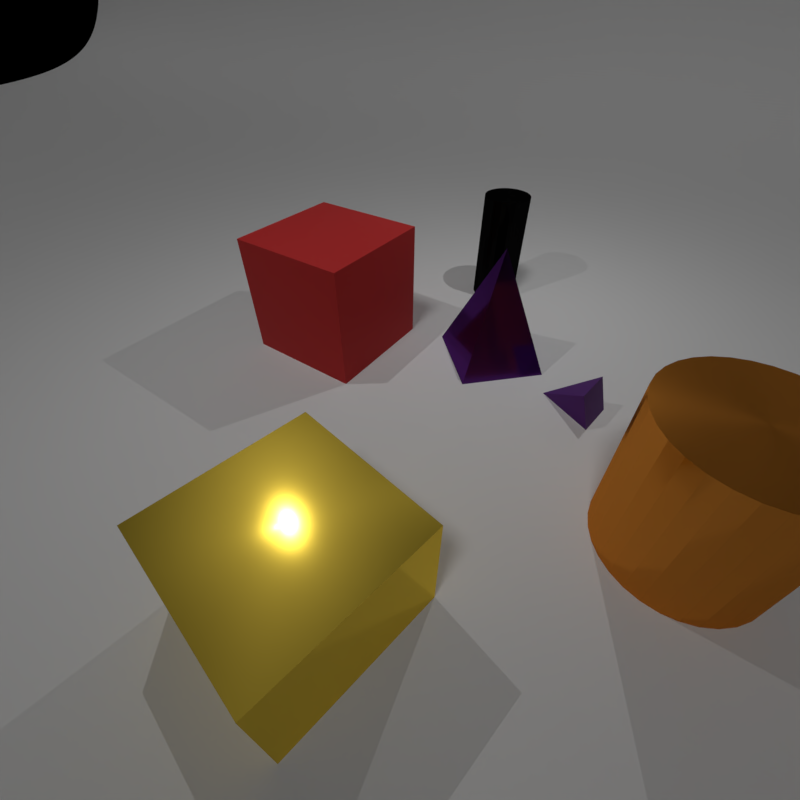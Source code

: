 # Source: benchmark_7.blend  (saved by Blender 3.6.13; exported with 4.5.12 LTS)
import bpy
from mathutils import Matrix  # noqa: F401  (used for matrix-valued properties, if any)

bpy.ops.wm.read_factory_settings(use_empty=True)
scene = bpy.context.scene
scene.name = 'Scene'

# ---- collections
col_collection_1 = bpy.data.collections.new('Collection 1'); scene.collection.children.link(col_collection_1)

# ---- materials (node trees are filled in below, after node groups)
mat_rubber_red = bpy.data.materials.new('rubber_red')
mat_rubber_purple = bpy.data.materials.new('rubber_purple')
mat_metal_purple = bpy.data.materials.new('metal_purple')
mat_metal_yellow = bpy.data.materials.new('metal_yellow')
mat_metal_black = bpy.data.materials.new('metal_black')
mat_metal_orange = bpy.data.materials.new('metal_orange')

# ---- node groups
ng_rubber = bpy.data.node_groups.new('rubber', 'ShaderNodeTree')
_s = ng_rubber.interface.new_socket(name='Shader', in_out='OUTPUT', socket_type='NodeSocketShader')
_s = ng_rubber.interface.new_socket(name='Color', in_out='INPUT', socket_type='NodeSocketColor')
_s.default_value = (0.8, 0.8, 0.8, 1.0)
_s = ng_rubber.interface.new_socket(name='IOR', in_out='INPUT', socket_type='NodeSocketFloat')
_s.default_value = 1.2
_s.min_value = 0.0
_s.max_value = 1000.0
_s = ng_rubber.interface.new_socket(name='Roughness', in_out='INPUT', socket_type='NodeSocketFloat')
_s.subtype = 'FACTOR'
_s.default_value = 0.35
_s.min_value = 0.0
_s.max_value = 1.0
_s = ng_rubber.interface.new_socket(name='Normal', in_out='INPUT', socket_type='NodeSocketVector')
_s.min_value = -1.0
_s.max_value = 1.0
_s.hide_value = True
_N = ng_rubber.nodes; _L = ng_rubber.links
n0 = _N.new('ShaderNodeBsdfSheen'); n0.name = 'Velvet BSDF'; n0.location = (-126, -136)
n0.distribution = 'ASHIKHMIN'
n0.inputs[1].default_value = 0.6
n1 = _N.new('ShaderNodeBsdfAnisotropic'); n1.name = 'Glossy BSDF'; n1.location = (69, -130)
n1.distribution = 'BECKMANN'
n2 = _N.new('ShaderNodeMixShader'); n2.name = 'Mix Shader'; n2.location = (72, -7)
n3 = _N.new('ShaderNodeMixShader'); n3.name = 'Mix Shader.001'; n3.location = (273, -16)
n4 = _N.new('NodeGroupOutput'); n4.name = 'Group Output'; n4.location = (473, -16)
n5 = _N.new('NodeGroupInput'); n5.name = 'Group Input'; n5.location = (-473, -32)
n6 = _N.new('ShaderNodeMath'); n6.name = 'Math'; n6.location = (-289, 136)
n6.inputs[1].default_value = 0.2
n6.inputs[2].default_value = 0.0
n7 = _N.new('ShaderNodeBsdfDiffuse'); n7.name = 'Diffuse BSDF'; n7.location = (-127, -10)
n8 = _N.new('ShaderNodeFresnel'); n8.name = 'Fresnel'; n8.location = (-107, 135)
n9 = _N.new('ShaderNodeFresnel'); n9.name = 'Fresnel.001'; n9.location = (84, 112)
n10 = _N.new('ShaderNodeMath'); n10.name = 'Math.001'; n10.location = (-202, -81)
n10.operation = 'POWER'
_L.new(n7.outputs[0], n2.inputs[1])
_L.new(n0.outputs[0], n2.inputs[2])
_L.new(n8.outputs[0], n2.inputs[0])
_L.new(n2.outputs[0], n3.inputs[1])
_L.new(n3.outputs[0], n4.inputs[0])
_L.new(n9.outputs[0], n3.inputs[0])
_L.new(n1.outputs[0], n3.inputs[2])
_L.new(n5.outputs[1], n9.inputs[0])
_L.new(n5.outputs[1], n6.inputs[0])
_L.new(n6.outputs[0], n8.inputs[0])
_L.new(n5.outputs[0], n7.inputs[0])
_L.new(n5.outputs[0], n0.inputs[0])
_L.new(n5.outputs[3], n7.inputs[2])
_L.new(n5.outputs[3], n0.inputs[2])
_L.new(n5.outputs[3], n1.inputs[4])
_L.new(n5.outputs[3], n8.inputs[1])
_L.new(n5.outputs[3], n9.inputs[1])
_L.new(n5.outputs[2], n10.inputs[0])
_L.new(n10.outputs[0], n1.inputs[1])
n4.is_active_output = True
ng_metal = bpy.data.node_groups.new('metal', 'ShaderNodeTree')
_s = ng_metal.interface.new_socket(name='Shader', in_out='OUTPUT', socket_type='NodeSocketShader')
_s = ng_metal.interface.new_socket(name='Color', in_out='INPUT', socket_type='NodeSocketColor')
_s.default_value = (1.0, 0.1334, 0.3292, 1.0)
_N = ng_metal.nodes; _L = ng_metal.links
n0 = _N.new('NodeGroupInput'); n0.name = 'Group Input'; n0.location = (-690, 25)
n1 = _N.new('NodeGroupOutput'); n1.name = 'Group Output'; n1.location = (859, 0)
n2 = _N.new('NodeReroute'); n2.name = 'Reroute'; n2.location = (-523, -292)
n2.width = 16
n3 = _N.new('ShaderNodeFresnel'); n3.name = 'Fresnel'; n3.location = (117, 500)
n3.inputs[0].default_value = 1.45
n4 = _N.new('ShaderNodeBsdfAnisotropic'); n4.name = 'Anisotropic BSDF'; n4.location = (-132, 431)
n4.distribution = 'GGX'
n4.inputs[1].default_value = 0.4472
n4.inputs[2].default_value = 0.25
n5 = _N.new('ShaderNodeBsdfAnisotropic'); n5.name = 'Anisotropic BSDF.001'; n5.location = (-63, -11)
n5.distribution = 'GGX'
n5.inputs[1].default_value = 0.1
n5.inputs[2].default_value = 0.25
n6 = _N.new('ShaderNodeMixShader'); n6.name = 'Mix Shader'; n6.location = (302, 301)
n6.inputs[0].default_value = 0.6
_L.new(n0.outputs[0], n2.inputs[0])
_L.new(n2.outputs[0], n4.inputs[0])
_L.new(n6.outputs[0], n1.inputs[0])
_L.new(n2.outputs[0], n5.inputs[0])
_L.new(n5.outputs[0], n6.inputs[2])
_L.new(n4.outputs[0], n6.inputs[1])
n1.is_active_output = True
ng_geometry_nodes_001 = bpy.data.node_groups.new('Geometry Nodes.001', 'GeometryNodeTree')
_s = ng_geometry_nodes_001.interface.new_socket(name='Geometry', in_out='OUTPUT', socket_type='NodeSocketGeometry')
_s = ng_geometry_nodes_001.interface.new_socket(name='Geometry', in_out='INPUT', socket_type='NodeSocketGeometry')
ng_geometry_nodes_001.is_modifier = True
_N = ng_geometry_nodes_001.nodes; _L = ng_geometry_nodes_001.links
n0 = _N.new('NodeGroupInput'); n0.name = 'Group Input'; n0.location = (-340, 0)
n1 = _N.new('NodeGroupOutput'); n1.name = 'Group Output'; n1.location = (200, 0)
n2 = _N.new('GeometryNodeBoundBox'); n2.name = 'Bounding Box'; n2.location = (519, 0)
_L.new(n0.outputs[0], n1.inputs[0])
n1.is_active_output = True
ng_geometry_nodes_002 = bpy.data.node_groups.new('Geometry Nodes.002', 'GeometryNodeTree')
_s = ng_geometry_nodes_002.interface.new_socket(name='Geometry', in_out='OUTPUT', socket_type='NodeSocketGeometry')
_s = ng_geometry_nodes_002.interface.new_socket(name='Geometry', in_out='INPUT', socket_type='NodeSocketGeometry')
ng_geometry_nodes_002.is_modifier = True
_N = ng_geometry_nodes_002.nodes; _L = ng_geometry_nodes_002.links
n0 = _N.new('NodeGroupInput'); n0.name = 'Group Input'; n0.location = (-340, 0)
n1 = _N.new('NodeGroupOutput'); n1.name = 'Group Output'; n1.location = (200, 0)
n2 = _N.new('GeometryNodeBoundBox'); n2.name = 'Bounding Box'; n2.location = (519, 0)
_L.new(n0.outputs[0], n1.inputs[0])
n1.is_active_output = True

# ---- material node trees
mat_rubber_red.use_nodes = True; mat_rubber_red.node_tree.nodes.clear()
_N = mat_rubber_red.node_tree.nodes; _L = mat_rubber_red.node_tree.links
n0 = _N.new('ShaderNodeBsdfPrincipled'); n0.name = 'Principled BSDF'; n0.location = (10, 300)
n0.distribution = 'GGX'
n0.subsurface_method = 'RANDOM_WALK_SKIN'
n0.inputs[3].default_value = 1.45
n0.inputs[27].default_value = (0.0, 0.0, 0.0, 1.0)
n0.inputs[28].default_value = 1.0
n1 = _N.new('ShaderNodeOutputMaterial'); n1.name = 'Material Output'; n1.location = (300, 300)
n2 = _N.new('ShaderNodeGroup'); n2.name = 'Group'; n2.location = (0, 0)
n2.node_tree = ng_rubber
n2.inputs[0].default_value = (0.5841, 0.0331, 0.0331, 1.0)
n2.inputs[1].default_value = 1.2
n2.inputs[2].default_value = 0.35
n2.inputs[3].default_value = (0.0, 0.0, 0.0)
_L.new(n2.outputs[0], n1.inputs[0])
n1.is_active_output = True
mat_rubber_purple.use_nodes = True; mat_rubber_purple.node_tree.nodes.clear()
_N = mat_rubber_purple.node_tree.nodes; _L = mat_rubber_purple.node_tree.links
n0 = _N.new('ShaderNodeBsdfPrincipled'); n0.name = 'Principled BSDF'; n0.location = (10, 300)
n0.distribution = 'GGX'
n0.subsurface_method = 'RANDOM_WALK_SKIN'
n0.inputs[3].default_value = 1.45
n0.inputs[27].default_value = (0.0, 0.0, 0.0, 1.0)
n0.inputs[28].default_value = 1.0
n1 = _N.new('ShaderNodeOutputMaterial'); n1.name = 'Material Output'; n1.location = (300, 300)
n2 = _N.new('ShaderNodeGroup'); n2.name = 'Group'; n2.location = (0, 0)
n2.node_tree = ng_rubber
n2.inputs[0].default_value = (0.1119, 0.02416, 0.2159, 1.0)
n2.inputs[1].default_value = 1.2
n2.inputs[2].default_value = 0.35
n2.inputs[3].default_value = (0.0, 0.0, 0.0)
_L.new(n2.outputs[0], n1.inputs[0])
n1.is_active_output = True
mat_metal_purple.use_nodes = True; mat_metal_purple.node_tree.nodes.clear()
_N = mat_metal_purple.node_tree.nodes; _L = mat_metal_purple.node_tree.links
n0 = _N.new('ShaderNodeBsdfPrincipled'); n0.name = 'Principled BSDF'; n0.location = (10, 300)
n0.distribution = 'GGX'
n0.subsurface_method = 'RANDOM_WALK_SKIN'
n0.inputs[3].default_value = 1.45
n0.inputs[27].default_value = (0.0, 0.0, 0.0, 1.0)
n0.inputs[28].default_value = 1.0
n1 = _N.new('ShaderNodeOutputMaterial'); n1.name = 'Material Output'; n1.location = (300, 300)
n2 = _N.new('ShaderNodeGroup'); n2.name = 'Group'; n2.location = (0, 0)
n2.node_tree = ng_metal
n2.inputs[0].default_value = (0.1119, 0.02416, 0.2159, 1.0)
_L.new(n2.outputs[0], n1.inputs[0])
n1.is_active_output = True
mat_metal_yellow.use_nodes = True; mat_metal_yellow.node_tree.nodes.clear()
_N = mat_metal_yellow.node_tree.nodes; _L = mat_metal_yellow.node_tree.links
n0 = _N.new('ShaderNodeBsdfPrincipled'); n0.name = 'Principled BSDF'; n0.location = (10, 300)
n0.distribution = 'GGX'
n0.subsurface_method = 'RANDOM_WALK_SKIN'
n0.inputs[3].default_value = 1.45
n0.inputs[27].default_value = (0.0, 0.0, 0.0, 1.0)
n0.inputs[28].default_value = 1.0
n1 = _N.new('ShaderNodeOutputMaterial'); n1.name = 'Material Output'; n1.location = (300, 300)
n2 = _N.new('ShaderNodeGroup'); n2.name = 'Group'; n2.location = (0, 0)
n2.node_tree = ng_metal
n2.inputs[0].default_value = (1.0, 0.7157, 0.08438, 1.0)
_L.new(n2.outputs[0], n1.inputs[0])
n1.is_active_output = True
mat_metal_black.use_nodes = True; mat_metal_black.node_tree.nodes.clear()
_N = mat_metal_black.node_tree.nodes; _L = mat_metal_black.node_tree.links
n0 = _N.new('ShaderNodeBsdfPrincipled'); n0.name = 'Principled BSDF'; n0.location = (10, 300)
n0.distribution = 'GGX'
n0.subsurface_method = 'RANDOM_WALK_SKIN'
n0.inputs[3].default_value = 1.45
n0.inputs[27].default_value = (0.0, 0.0, 0.0, 1.0)
n0.inputs[28].default_value = 1.0
n1 = _N.new('ShaderNodeOutputMaterial'); n1.name = 'Material Output'; n1.location = (300, 300)
n2 = _N.new('ShaderNodeGroup'); n2.name = 'Group'; n2.location = (0, 0)
n2.node_tree = ng_metal
n2.inputs[0].default_value = (0.005182, 0.005182, 0.005182, 1.0)
_L.new(n2.outputs[0], n1.inputs[0])
n1.is_active_output = True
mat_metal_orange.use_nodes = True; mat_metal_orange.node_tree.nodes.clear()
_N = mat_metal_orange.node_tree.nodes; _L = mat_metal_orange.node_tree.links
n0 = _N.new('ShaderNodeBsdfPrincipled'); n0.name = 'Principled BSDF'; n0.location = (10, 300)
n0.distribution = 'GGX'
n0.subsurface_method = 'RANDOM_WALK_SKIN'
n0.inputs[3].default_value = 1.45
n0.inputs[27].default_value = (0.0, 0.0, 0.0, 1.0)
n0.inputs[28].default_value = 1.0
n1 = _N.new('ShaderNodeOutputMaterial'); n1.name = 'Material Output'; n1.location = (300, 300)
n2 = _N.new('ShaderNodeGroup'); n2.name = 'Group'; n2.location = (0, 0)
n2.node_tree = ng_metal
n2.inputs[0].default_value = (0.7682, 0.2831, 0.04231, 1.0)
_L.new(n2.outputs[0], n1.inputs[0])
n1.is_active_output = True

# ---- world
world_world = bpy.data.worlds.new('World'); scene.world = world_world
world_world.use_nodes = True; world_world.node_tree.nodes.clear()
_N = world_world.node_tree.nodes; _L = world_world.node_tree.links
n0 = _N.new('ShaderNodeOutputWorld'); n0.name = 'World Output'; n0.location = (300, 300)
n1 = _N.new('ShaderNodeBackground'); n1.name = 'Background'; n1.location = (10, 300)
n1.inputs[0].default_value = (0.05088, 0.05088, 0.05088, 1.0)
n1.inputs[1].default_value = 0.0
_L.new(n1.outputs[0], n0.inputs[0])
n0.is_active_output = True
world_world.color = (0.05088, 0.05088, 0.05088)
world_world.use_sun_shadow = False
world_world.sun_shadow_jitter_overblur = 0.0
world_world.cycles.sampling_method = 'MANUAL'

# ---- cameras
cam_camera = bpy.data.cameras.new('Camera')
cam_camera.lens = 20.0

# ---- lights
light_light_0_data = bpy.data.lights.new('Light_0_data', 'POINT')
light_light_0_data.transmission_factor = 0.0
light_light_0_data.energy = 100.0
light_light_0_data.shadow_maximum_resolution = 0.006
light_light_0_data.use_absolute_resolution = True
light_light_1_data = bpy.data.lights.new('Light_1_data', 'POINT')
light_light_1_data.transmission_factor = 0.0
light_light_1_data.energy = 100.0
light_light_1_data.shadow_maximum_resolution = 0.006
light_light_1_data.use_absolute_resolution = True
light_area_002 = bpy.data.lights.new('Area.002', 'SUN')
light_area_002.transmission_factor = 0.0
light_area_002.angle = 0.1993
light_area_002.energy = 0.45
light_area_002.shadow_buffer_clip_start = 0.5
light_area_002.shadow_soft_size = 0.1
light_area_002.shadow_cascade_max_distance = 1000.0

# ---- meshes
me_plane = bpy.data.meshes.new('Plane')
me_plane.from_pydata([(-3.0, -3.0, 0.0), (3.0, -3.0, 0.0), (-3.0, 3.0, 0.0), (3.0, 3.0, 0.0)], [], [(0, 1, 3, 2)])
_uv = me_plane.uv_layers.new(name='UVMap')
_uv.uv.foreach_set('vector', [0.0, 0.0, 1.0, 0.0, 1.0, 1.0, 0.0, 1.0])
me_plane.update()
me_cube = bpy.data.meshes.new('cube')
me_cube.from_pydata([(0.2562, -0.9562, -0.7), (0.2562, -0.9562, 0.7), (-0.9562, -0.2562, -0.7), (-0.9562, -0.2562, 0.7), (0.9562, 0.2562, -0.7), (0.9562, 0.2562, 0.7), (-0.2562, 0.9562, -0.7), (-0.2562, 0.9562, 0.7)], [], [(0, 1, 3, 2), (2, 3, 7, 6), (6, 7, 5, 4), (4, 5, 1, 0), (2, 6, 4, 0), (7, 3, 1, 5)])
_uv = me_cube.uv_layers.new(name='UVMap')
_uv.uv.foreach_set('vector', [0.375, 0.0, 0.625, 0.0, 0.625, 0.25, 0.375, 0.25, 0.375, 0.25, 0.625, 0.25, 0.625, 0.5, 0.375, 0.5, 0.375, 0.5, 0.625, 0.5, 0.625, 0.75, 0.375, 0.75, 0.375, 0.75, 0.625, 0.75, 0.625, 1.0, 0.375, 1.0, 0.125, 0.5, 0.375, 0.5, 0.375, 0.75, 0.125, 0.75, 0.625, 0.5, 0.875, 0.5, 0.875, 0.75, 0.625, 0.75])
me_cube.materials.append(mat_rubber_red)
me_cube.update()
me_pyramid = bpy.data.meshes.new('pyramid')
me_pyramid.from_pydata([(0.298, 0.0343, 0.3), (0.3859, 0.1451, -0.1), (0.05361, 0.4088, -0.1), (-0.0343, 0.298, 0.3), (-0.1758, -0.2216, -0.1)], [], [(0, 4, 1), (1, 4, 2), (0, 1, 2, 3), (2, 4, 3), (3, 4, 0)])
_uv = me_pyramid.uv_layers.new(name='UVMap')
_uv.uv.foreach_set('vector', [0.25, 0.49, 0.25, 0.25, 0.49, 0.25, 0.49, 0.25, 0.25, 0.25, 0.25, 0.01, 0.75, 0.49, 0.99, 0.25, 0.75, 0.01, 0.51, 0.25, 0.25, 0.01, 0.25, 0.25, 0.01, 0.25, 0.01, 0.25, 0.25, 0.25, 0.25, 0.49])
me_pyramid.materials.append(mat_rubber_purple)
me_pyramid.update()
me_pyramid_001 = bpy.data.meshes.new('pyramid.001')
me_pyramid_001.from_pydata([(-0.6062, 0.35, -0.7), (0.35, 0.6062, -0.7), (0.6062, -0.35, -0.7), (-0.35, -0.6062, -0.7), (0.0, 0.0, 0.7)], [], [(0, 4, 1), (1, 4, 2), (0, 1, 2, 3), (2, 4, 3), (3, 4, 0)])
_uv = me_pyramid_001.uv_layers.new(name='UVMap')
_uv.uv.foreach_set('vector', [0.25, 0.49, 0.25, 0.25, 0.49, 0.25, 0.49, 0.25, 0.25, 0.25, 0.25, 0.01, 0.75, 0.49, 0.99, 0.25, 0.75, 0.01, 0.51, 0.25, 0.25, 0.01, 0.25, 0.25, 0.01, 0.25, 0.01, 0.25, 0.25, 0.25, 0.25, 0.49])
me_pyramid_001.materials.append(mat_metal_purple)
me_pyramid_001.update()
me_cube_001 = bpy.data.meshes.new('cube.001')
me_cube_001.from_pydata([(0.9862, 0.08628, -0.5), (0.9862, 0.08628, 0.5), (0.08628, -0.9862, -0.5), (0.08628, -0.9862, 0.5), (-0.08628, 0.9862, -0.5), (-0.08628, 0.9862, 0.5), (-0.9862, -0.08628, -0.5), (-0.9862, -0.08628, 0.5)], [], [(0, 1, 3, 2), (2, 3, 7, 6), (6, 7, 5, 4), (4, 5, 1, 0), (2, 6, 4, 0), (7, 3, 1, 5)])
_uv = me_cube_001.uv_layers.new(name='UVMap')
_uv.uv.foreach_set('vector', [0.375, 0.0, 0.625, 0.0, 0.625, 0.25, 0.375, 0.25, 0.375, 0.25, 0.625, 0.25, 0.625, 0.5, 0.375, 0.5, 0.375, 0.5, 0.625, 0.5, 0.625, 0.75, 0.375, 0.75, 0.375, 0.75, 0.625, 0.75, 0.625, 1.0, 0.375, 1.0, 0.125, 0.5, 0.375, 0.5, 0.375, 0.75, 0.125, 0.75, 0.625, 0.5, 0.875, 0.5, 0.875, 0.75, 0.625, 0.75])
me_cube_001.materials.append(mat_metal_yellow)
me_cube_001.update()
me_cylinder = bpy.data.meshes.new('cylinder')
me_cylinder.from_pydata([(-0.2598, 0.15, -0.7), (-0.2598, 0.15, 0.7), (-0.2256, 0.1978, -0.7), (-0.2256, 0.1978, 0.7), (-0.1826, 0.238, -0.7), (-0.1826, 0.238, 0.7), (-0.1327, 0.2691, -0.7), (-0.1327, 0.2691, 0.7), (-0.07765, 0.2898, -0.7), (-0.07765, 0.2898, 0.7), (-0.01962, 0.2994, -0.7), (-0.01962, 0.2994, 0.7), (0.03916, 0.2974, -0.7), (0.03916, 0.2974, 0.7), (0.09643, 0.2841, -0.7), (0.09643, 0.2841, 0.7), (0.15, 0.2598, -0.7), (0.15, 0.2598, 0.7), (0.1978, 0.2256, -0.7), (0.1978, 0.2256, 0.7), (0.238, 0.1826, -0.7), (0.238, 0.1826, 0.7), (0.2691, 0.1327, -0.7), (0.2691, 0.1327, 0.7), (0.2898, 0.07765, -0.7), (0.2898, 0.07765, 0.7), (0.2994, 0.01962, -0.7), (0.2994, 0.01962, 0.7), (0.2974, -0.03916, -0.7), (0.2974, -0.03916, 0.7), (0.2841, -0.09643, -0.7), (0.2841, -0.09643, 0.7), (0.2598, -0.15, -0.7), (0.2598, -0.15, 0.7), (0.2256, -0.1978, -0.7), (0.2256, -0.1978, 0.7), (0.1826, -0.238, -0.7), (0.1826, -0.238, 0.7), (0.1327, -0.2691, -0.7), (0.1327, -0.2691, 0.7), (0.07765, -0.2898, -0.7), (0.07765, -0.2898, 0.7), (0.01962, -0.2994, -0.7), (0.01962, -0.2994, 0.7), (-0.03916, -0.2974, -0.7), (-0.03916, -0.2974, 0.7), (-0.09643, -0.2841, -0.7), (-0.09643, -0.2841, 0.7), (-0.15, -0.2598, -0.7), (-0.15, -0.2598, 0.7), (-0.1978, -0.2256, -0.7), (-0.1978, -0.2256, 0.7), (-0.238, -0.1826, -0.7), (-0.238, -0.1826, 0.7), (-0.2691, -0.1327, -0.7), (-0.2691, -0.1327, 0.7), (-0.2898, -0.07765, -0.7), (-0.2898, -0.07765, 0.7), (-0.2994, -0.01962, -0.7), (-0.2994, -0.01962, 0.7), (-0.2974, 0.03916, -0.7), (-0.2974, 0.03916, 0.7), (-0.2841, 0.09643, -0.7), (-0.2841, 0.09643, 0.7)], [], [(0, 1, 3, 2), (2, 3, 5, 4), (4, 5, 7, 6), (6, 7, 9, 8), (8, 9, 11, 10), (10, 11, 13, 12), (12, 13, 15, 14), (14, 15, 17, 16), (16, 17, 19, 18), (18, 19, 21, 20), (20, 21, 23, 22), (22, 23, 25, 24), (24, 25, 27, 26), (26, 27, 29, 28), (28, 29, 31, 30), (30, 31, 33, 32), (32, 33, 35, 34), (34, 35, 37, 36), (36, 37, 39, 38), (38, 39, 41, 40), (40, 41, 43, 42), (42, 43, 45, 44), (44, 45, 47, 46), (46, 47, 49, 48), (48, 49, 51, 50), (50, 51, 53, 52), (52, 53, 55, 54), (54, 55, 57, 56), (56, 57, 59, 58), (58, 59, 61, 60), (3, 1, 63, 61, 59, 57, 55, 53, 51, 49, 47, 45, 43, 41, 39, 37, 35, 33, 31, 29, 27, 25, 23, 21, 19, 17, 15, 13, 11, 9, 7, 5), (60, 61, 63, 62), (62, 63, 1, 0), (0, 2, 4, 6, 8, 10, 12, 14, 16, 18, 20, 22, 24, 26, 28, 30, 32, 34, 36, 38, 40, 42, 44, 46, 48, 50, 52, 54, 56, 58, 60, 62)])
_uv = me_cylinder.uv_layers.new(name='UVMap')
_uv.uv.foreach_set('vector', [1.0, 0.5, 1.0, 1.0, 0.9688, 1.0, 0.9688, 0.5, 0.9688, 0.5, 0.9688, 1.0, 0.9375, 1.0, 0.9375, 0.5, 0.9375, 0.5, 0.9375, 1.0, 0.9062, 1.0, 0.9062, 0.5, 0.9062, 0.5, 0.9062, 1.0, 0.875, 1.0, 0.875, 0.5, 0.875, 0.5, 0.875, 1.0, 0.8438, 1.0, 0.8438, 0.5, 0.8438, 0.5, 0.8438, 1.0, 0.8125, 1.0, 0.8125, 0.5, 0.8125, 0.5, 0.8125, 1.0, 0.7812, 1.0, 0.7812, 0.5, 0.7812, 0.5, 0.7812, 1.0, 0.75, 1.0, 0.75, 0.5, 0.75, 0.5, 0.75, 1.0, 0.7188, 1.0, 0.7188, 0.5, 0.7188, 0.5, 0.7188, 1.0, 0.6875, 1.0, 0.6875, 0.5, 0.6875, 0.5, 0.6875, 1.0, 0.6562, 1.0, 0.6562, 0.5, 0.6562, 0.5, 0.6562, 1.0, 0.625, 1.0, 0.625, 0.5, 0.625, 0.5, 0.625, 1.0, 0.5938, 1.0, 0.5938, 0.5, 0.5938, 0.5, 0.5938, 1.0, 0.5625, 1.0, 0.5625, 0.5, 0.5625, 0.5, 0.5625, 1.0, 0.5312, 1.0, 0.5312, 0.5, 0.5312, 0.5, 0.5312, 1.0, 0.5, 1.0, 0.5, 0.5, 0.5, 0.5, 0.5, 1.0, 0.4688, 1.0, 0.4688, 0.5, 0.4688, 0.5, 0.4688, 1.0, 0.4375, 1.0, 0.4375, 0.5, 0.4375, 0.5, 0.4375, 1.0, 0.4062, 1.0, 0.4062, 0.5, 0.4062, 0.5, 0.4062, 1.0, 0.375, 1.0, 0.375, 0.5, 0.375, 0.5, 0.375, 1.0, 0.3438, 1.0, 0.3438, 0.5, 0.3438, 0.5, 0.3438, 1.0, 0.3125, 1.0, 0.3125, 0.5, 0.3125, 0.5, 0.3125, 1.0, 0.2812, 1.0, 0.2812, 0.5, 0.2812, 0.5, 0.2812, 1.0, 0.25, 1.0, 0.25, 0.5, 0.25, 0.5, 0.25, 1.0, 0.2188, 1.0, 0.2188, 0.5, 0.2188, 0.5, 0.2188, 1.0, 0.1875, 1.0, 0.1875, 0.5, 0.1875, 0.5, 0.1875, 1.0, 0.1562, 1.0, 0.1562, 0.5, 0.1562, 0.5, 0.1562, 1.0, 0.125, 1.0, 0.125, 0.5, 0.125, 0.5, 0.125, 1.0, 0.09375, 1.0, 0.09375, 0.5, 0.09375, 0.5, 0.09375, 1.0, 0.0625, 1.0, 0.0625, 0.5, 0.2968, 0.4854, 0.25, 0.49, 0.2032, 0.4854, 0.1582, 0.4717, 0.1167, 0.4496, 0.08029, 0.4197, 0.05045, 0.3833, 0.02827, 0.3418, 0.01461, 0.2968, 0.01, 0.25, 0.01461, 0.2032, 0.02827, 0.1582, 0.05045, 0.1167, 0.08029, 0.08029, 0.1167, 0.05045, 0.1582, 0.02827, 0.2032, 0.01461, 0.25, 0.01, 0.2968, 0.01461, 0.3418, 0.02827, 0.3833, 0.05045, 0.4197, 0.08029, 0.4496, 0.1167, 0.4717, 0.1582, 0.4854, 0.2032, 0.49, 0.25, 0.4854, 0.2968, 0.4717, 0.3418, 0.4496, 0.3833, 0.4197, 0.4197, 0.3833, 0.4496, 0.3418, 0.4717, 0.0625, 0.5, 0.0625, 1.0, 0.03125, 1.0, 0.03125, 0.5, 0.03125, 0.5, 0.03125, 1.0, 0.0, 1.0, 0.0, 0.5, 0.75, 0.49, 0.7968, 0.4854, 0.8418, 0.4717, 0.8833, 0.4496, 0.9197, 0.4197, 0.9496, 0.3833, 0.9717, 0.3418, 0.9854, 0.2968, 0.99, 0.25, 0.9854, 0.2032, 0.9717, 0.1582, 0.9496, 0.1167, 0.9197, 0.08029, 0.8833, 0.05045, 0.8418, 0.02827, 0.7968, 0.01461, 0.75, 0.01, 0.7032, 0.01461, 0.6582, 0.02827, 0.6167, 0.05045, 0.5803, 0.08029, 0.5504, 0.1167, 0.5283, 0.1582, 0.5146, 0.2032, 0.51, 0.25, 0.5146, 0.2968, 0.5283, 0.3418, 0.5504, 0.3833, 0.5803, 0.4197, 0.6167, 0.4496, 0.6582, 0.4717, 0.7032, 0.4854])
me_cylinder.materials.append(mat_metal_black)
me_cylinder.update()
me_cylinder_001 = bpy.data.meshes.new('cylinder.001')
me_cylinder_001.from_pydata([(-0.45, -0.5362, -0.7), (-0.45, -0.5362, 0.7), (-0.5459, -0.4381, -0.7), (-0.5459, -0.4381, 0.7), (-0.6209, -0.3232, -0.7), (-0.6209, -0.3232, 0.7), (-0.672, -0.1959, -0.7), (-0.672, -0.1959, 0.7), (-0.6973, -0.06101, -0.7), (-0.6973, -0.06101, 0.7), (-0.6958, 0.07621, -0.7), (-0.6958, 0.07621, 0.7), (-0.6676, 0.2105, -0.7), (-0.6676, 0.2105, 0.7), (-0.6137, 0.3367, -0.7), (-0.6137, 0.3367, 0.7), (-0.5362, 0.45, -0.7), (-0.5362, 0.45, 0.7), (-0.4381, 0.5459, -0.7), (-0.4381, 0.5459, 0.7), (-0.3232, 0.6209, -0.7), (-0.3232, 0.6209, 0.7), (-0.1959, 0.672, -0.7), (-0.1959, 0.672, 0.7), (-0.06101, 0.6973, -0.7), (-0.06101, 0.6973, 0.7), (0.07621, 0.6958, -0.7), (0.07621, 0.6958, 0.7), (0.2105, 0.6676, -0.7), (0.2105, 0.6676, 0.7), (0.3367, 0.6137, -0.7), (0.3367, 0.6137, 0.7), (0.45, 0.5362, -0.7), (0.45, 0.5362, 0.7), (0.5459, 0.4381, -0.7), (0.5459, 0.4381, 0.7), (0.6209, 0.3232, -0.7), (0.6209, 0.3232, 0.7), (0.672, 0.1959, -0.7), (0.672, 0.1959, 0.7), (0.6973, 0.06101, -0.7), (0.6973, 0.06101, 0.7), (0.6958, -0.07621, -0.7), (0.6958, -0.07621, 0.7), (0.6676, -0.2105, -0.7), (0.6676, -0.2105, 0.7), (0.6137, -0.3367, -0.7), (0.6137, -0.3367, 0.7), (0.5362, -0.45, -0.7), (0.5362, -0.45, 0.7), (0.4381, -0.5459, -0.7), (0.4381, -0.5459, 0.7), (0.3232, -0.6209, -0.7), (0.3232, -0.6209, 0.7), (0.1959, -0.672, -0.7), (0.1959, -0.672, 0.7), (0.06101, -0.6973, -0.7), (0.06101, -0.6973, 0.7), (-0.07621, -0.6958, -0.7), (-0.07621, -0.6958, 0.7), (-0.2105, -0.6676, -0.7), (-0.2105, -0.6676, 0.7), (-0.3367, -0.6137, -0.7), (-0.3367, -0.6137, 0.7)], [], [(0, 1, 3, 2), (2, 3, 5, 4), (4, 5, 7, 6), (6, 7, 9, 8), (8, 9, 11, 10), (10, 11, 13, 12), (12, 13, 15, 14), (14, 15, 17, 16), (16, 17, 19, 18), (18, 19, 21, 20), (20, 21, 23, 22), (22, 23, 25, 24), (24, 25, 27, 26), (26, 27, 29, 28), (28, 29, 31, 30), (30, 31, 33, 32), (32, 33, 35, 34), (34, 35, 37, 36), (36, 37, 39, 38), (38, 39, 41, 40), (40, 41, 43, 42), (42, 43, 45, 44), (44, 45, 47, 46), (46, 47, 49, 48), (48, 49, 51, 50), (50, 51, 53, 52), (52, 53, 55, 54), (54, 55, 57, 56), (56, 57, 59, 58), (58, 59, 61, 60), (3, 1, 63, 61, 59, 57, 55, 53, 51, 49, 47, 45, 43, 41, 39, 37, 35, 33, 31, 29, 27, 25, 23, 21, 19, 17, 15, 13, 11, 9, 7, 5), (60, 61, 63, 62), (62, 63, 1, 0), (0, 2, 4, 6, 8, 10, 12, 14, 16, 18, 20, 22, 24, 26, 28, 30, 32, 34, 36, 38, 40, 42, 44, 46, 48, 50, 52, 54, 56, 58, 60, 62)])
_uv = me_cylinder_001.uv_layers.new(name='UVMap')
_uv.uv.foreach_set('vector', [1.0, 0.5, 1.0, 1.0, 0.9688, 1.0, 0.9688, 0.5, 0.9688, 0.5, 0.9688, 1.0, 0.9375, 1.0, 0.9375, 0.5, 0.9375, 0.5, 0.9375, 1.0, 0.9062, 1.0, 0.9062, 0.5, 0.9062, 0.5, 0.9062, 1.0, 0.875, 1.0, 0.875, 0.5, 0.875, 0.5, 0.875, 1.0, 0.8438, 1.0, 0.8438, 0.5, 0.8438, 0.5, 0.8438, 1.0, 0.8125, 1.0, 0.8125, 0.5, 0.8125, 0.5, 0.8125, 1.0, 0.7812, 1.0, 0.7812, 0.5, 0.7812, 0.5, 0.7812, 1.0, 0.75, 1.0, 0.75, 0.5, 0.75, 0.5, 0.75, 1.0, 0.7188, 1.0, 0.7188, 0.5, 0.7188, 0.5, 0.7188, 1.0, 0.6875, 1.0, 0.6875, 0.5, 0.6875, 0.5, 0.6875, 1.0, 0.6562, 1.0, 0.6562, 0.5, 0.6562, 0.5, 0.6562, 1.0, 0.625, 1.0, 0.625, 0.5, 0.625, 0.5, 0.625, 1.0, 0.5938, 1.0, 0.5938, 0.5, 0.5938, 0.5, 0.5938, 1.0, 0.5625, 1.0, 0.5625, 0.5, 0.5625, 0.5, 0.5625, 1.0, 0.5312, 1.0, 0.5312, 0.5, 0.5312, 0.5, 0.5312, 1.0, 0.5, 1.0, 0.5, 0.5, 0.5, 0.5, 0.5, 1.0, 0.4688, 1.0, 0.4688, 0.5, 0.4688, 0.5, 0.4688, 1.0, 0.4375, 1.0, 0.4375, 0.5, 0.4375, 0.5, 0.4375, 1.0, 0.4062, 1.0, 0.4062, 0.5, 0.4062, 0.5, 0.4062, 1.0, 0.375, 1.0, 0.375, 0.5, 0.375, 0.5, 0.375, 1.0, 0.3438, 1.0, 0.3438, 0.5, 0.3438, 0.5, 0.3438, 1.0, 0.3125, 1.0, 0.3125, 0.5, 0.3125, 0.5, 0.3125, 1.0, 0.2812, 1.0, 0.2812, 0.5, 0.2812, 0.5, 0.2812, 1.0, 0.25, 1.0, 0.25, 0.5, 0.25, 0.5, 0.25, 1.0, 0.2188, 1.0, 0.2188, 0.5, 0.2188, 0.5, 0.2188, 1.0, 0.1875, 1.0, 0.1875, 0.5, 0.1875, 0.5, 0.1875, 1.0, 0.1562, 1.0, 0.1562, 0.5, 0.1562, 0.5, 0.1562, 1.0, 0.125, 1.0, 0.125, 0.5, 0.125, 0.5, 0.125, 1.0, 0.09375, 1.0, 0.09375, 0.5, 0.09375, 0.5, 0.09375, 1.0, 0.0625, 1.0, 0.0625, 0.5, 0.2968, 0.4854, 0.25, 0.49, 0.2032, 0.4854, 0.1582, 0.4717, 0.1167, 0.4496, 0.08029, 0.4197, 0.05045, 0.3833, 0.02827, 0.3418, 0.01461, 0.2968, 0.01, 0.25, 0.01461, 0.2032, 0.02827, 0.1582, 0.05045, 0.1167, 0.08029, 0.08029, 0.1167, 0.05045, 0.1582, 0.02827, 0.2032, 0.01461, 0.25, 0.01, 0.2968, 0.01461, 0.3418, 0.02827, 0.3833, 0.05045, 0.4197, 0.08029, 0.4496, 0.1167, 0.4717, 0.1582, 0.4854, 0.2032, 0.49, 0.25, 0.4854, 0.2968, 0.4717, 0.3418, 0.4496, 0.3833, 0.4197, 0.4197, 0.3833, 0.4496, 0.3418, 0.4717, 0.0625, 0.5, 0.0625, 1.0, 0.03125, 1.0, 0.03125, 0.5, 0.03125, 0.5, 0.03125, 1.0, 0.0, 1.0, 0.0, 0.5, 0.75, 0.49, 0.7968, 0.4854, 0.8418, 0.4717, 0.8833, 0.4496, 0.9197, 0.4197, 0.9496, 0.3833, 0.9717, 0.3418, 0.9854, 0.2968, 0.99, 0.25, 0.9854, 0.2032, 0.9717, 0.1582, 0.9496, 0.1167, 0.9197, 0.08029, 0.8833, 0.05045, 0.8418, 0.02827, 0.7968, 0.01461, 0.75, 0.01, 0.7032, 0.01461, 0.6582, 0.02827, 0.6167, 0.05045, 0.5803, 0.08029, 0.5504, 0.1167, 0.5283, 0.1582, 0.5146, 0.2032, 0.51, 0.25, 0.5146, 0.2968, 0.5283, 0.3418, 0.5504, 0.3833, 0.5803, 0.4197, 0.6167, 0.4496, 0.6582, 0.4717, 0.7032, 0.4854])
me_cylinder_001.materials.append(mat_metal_orange)
me_cylinder_001.update()
me_mesh_001 = bpy.data.meshes.new('Mesh.001')
me_mesh_001.from_pydata([(-23.56, 0.0, 0.0), (-21.64, 0.0, 4.757e-06), (-19.84, 0.0, 7.612e-05), (-18.15, 0.0, 0.0003854), (-16.55, 0.0, 0.001218), (-15.06, 0.0, 0.002973), (-13.65, 0.0, 0.006166), (-12.34, 0.0, 0.01142), (-11.11, 0.0, 0.01949), (-9.961, 0.0, 0.03121), (-8.889, 0.0, 0.04757), (-7.891, 0.0, 0.06965), (-6.963, 0.0, 0.09865), (-6.1, 0.0, 0.1359), (-5.3, 0.0, 0.1828), (-4.559, 0.0, 0.2408), (-3.873, 0.0, 0.3118), (-3.24, 0.0, 0.3973), (-2.656, 0.0, 0.4994), (-2.119, 0.0, 0.62), (-1.624, 0.0, 0.7612), (-1.17, 0.0, 0.9252), (-0.7532, 0.0, 1.114), (-0.3709, 0.0, 1.331), (-0.02051, 0.0, 1.578), (0.3005, 0.0, 1.858), (0.5946, 0.0, 2.174), (0.8643, 0.0, 2.528), (1.112, 0.0, 2.924), (1.34, 0.0, 3.365), (1.55, 0.0, 3.854), (1.744, 0.0, 4.394), (1.924, 0.0, 4.989), (2.093, 0.0, 5.642), (2.252, 0.0, 6.358), (2.403, 0.0, 7.139), (2.547, 0.0, 7.991), (2.686, 0.0, 8.916), (2.821, 0.0, 9.92), (2.955, 0.0, 11.01), (3.087, 0.0, 12.18), (3.22, 0.0, 13.44), (3.354, 0.0, 14.8), (3.491, 0.0, 16.26), (3.631, 0.0, 17.83), (3.776, 0.0, 19.51), (3.926, 0.0, 21.3), (4.081, 0.0, 23.21), (-23.56, -56.48, 0.0), (-21.64, -56.48, 4.757e-06), (-19.84, -56.48, 7.612e-05), (-18.15, -56.48, 0.0003854), (-16.55, -56.48, 0.001218), (-15.06, -56.48, 0.002973), (-13.65, -56.48, 0.006166), (-12.34, -56.48, 0.01142), (-11.11, -56.48, 0.01949), (-9.961, -56.48, 0.03121), (-8.889, -56.48, 0.04757), (-7.891, -56.48, 0.06965), (-6.963, -56.48, 0.09865), (-6.1, -56.48, 0.1359), (-5.3, -56.48, 0.1828), (-4.559, -56.48, 0.2408), (-3.873, -56.48, 0.3118), (-3.24, -56.48, 0.3973), (-2.656, -56.48, 0.4994), (-2.119, -56.48, 0.62), (-1.624, -56.48, 0.7612), (-1.17, -56.48, 0.9252), (-0.7532, -56.48, 1.114), (-0.3709, -56.48, 1.331), (-0.02051, -56.48, 1.578), (0.3005, -56.48, 1.858), (0.5946, -56.48, 2.174), (0.8643, -56.48, 2.528), (1.112, -56.48, 2.924), (1.34, -56.48, 3.365), (1.55, -56.48, 3.854), (1.744, -56.48, 4.394), (1.924, -56.48, 4.989), (2.093, -56.48, 5.642), (2.252, -56.48, 6.358), (2.403, -56.48, 7.139), (2.547, -56.48, 7.991), (2.686, -56.48, 8.916), (2.821, -56.48, 9.92), (2.955, -56.48, 11.01), (3.087, -56.48, 12.18), (3.22, -56.48, 13.44), (3.354, -56.48, 14.8), (3.491, -56.48, 16.26), (3.631, -56.48, 17.83), (3.776, -56.48, 19.51), (3.926, -56.48, 21.3), (4.081, -56.48, 23.21)], [], [(8, 9, 57, 56), (35, 36, 84, 83), (22, 23, 71, 70), (9, 10, 58, 57), (36, 37, 85, 84), (23, 24, 72, 71), (10, 11, 59, 58), (37, 38, 86, 85), (24, 25, 73, 72), (11, 12, 60, 59), (38, 39, 87, 86), (25, 26, 74, 73), (12, 13, 61, 60), (39, 40, 88, 87), (26, 27, 75, 74), (13, 14, 62, 61), (40, 41, 89, 88), (0, 1, 49, 48), (27, 28, 76, 75), (14, 15, 63, 62), (41, 42, 90, 89), (1, 2, 50, 49), (28, 29, 77, 76), (15, 16, 64, 63), (42, 43, 91, 90), (2, 3, 51, 50), (29, 30, 78, 77), (16, 17, 65, 64), (43, 44, 92, 91), (3, 4, 52, 51), (30, 31, 79, 78), (17, 18, 66, 65), (44, 45, 93, 92), (4, 5, 53, 52), (31, 32, 80, 79), (18, 19, 67, 66), (45, 46, 94, 93), (5, 6, 54, 53), (32, 33, 81, 80), (19, 20, 68, 67), (46, 47, 95, 94), (6, 7, 55, 54), (33, 34, 82, 81), (20, 21, 69, 68), (7, 8, 56, 55), (34, 35, 83, 82), (21, 22, 70, 69)])
me_mesh_001.use_remesh_preserve_volume = False
me_mesh_001.use_remesh_preserve_attributes = False
me_mesh_001.use_mirror_vertex_groups = False
me_mesh_001.update()

# ---- objects
ob_camera = bpy.data.objects.new('Camera', cam_camera)
ob_plane = bpy.data.objects.new('Plane', me_plane)
ob_light_0 = bpy.data.objects.new('Light_0', light_light_0_data)
ob_light_1 = bpy.data.objects.new('Light_1', light_light_1_data)
ob_object_cube_0 = bpy.data.objects.new('OBJECT_cube_0', me_cube)
ob_object_pyramid_1 = bpy.data.objects.new('OBJECT_pyramid_1', me_pyramid)
ob_object_pyramid_2 = bpy.data.objects.new('OBJECT_pyramid_2', me_pyramid_001)
ob_object_cube_3 = bpy.data.objects.new('OBJECT_cube_3', me_cube_001)
ob_object_cylinder_4 = bpy.data.objects.new('OBJECT_cylinder_4', me_cylinder)
ob_object_cylinder_5 = bpy.data.objects.new('OBJECT_cylinder_5', me_cylinder_001)
ob_area = bpy.data.objects.new('Area', light_area_002)
ob_ground = bpy.data.objects.new('Ground', me_mesh_001)
ob_empty = bpy.data.objects.new('Empty', None)

# ---- transforms, parenting, visibility, modifiers, constraints
ob_camera.location = (3.665, 0.3206, 3.386)
ob_camera.rotation_euler = (0.8268, 1.244e-07, 1.658)
ob_plane.location = (0.0, 0.0, 0.0)
ob_light_0.location = (-1.902, 1.841, 4.123)
ob_light_1.location = (-0.0698, -1.841, 4.895)
ob_object_cube_0.location = (-1.168, -0.9077, 0.7)
ob_object_cube_0.lock_scale = (True, True, True)
ob_object_pyramid_1.location = (-0.08154, 1.834, 0.1)
ob_object_pyramid_1.lock_scale = (True, True, True)
_m = ob_object_pyramid_1.modifiers.new('GeometryNodes', 'NODES')
_m.node_group = ng_geometry_nodes_001
ob_object_pyramid_2.location = (-0.9271, 1.05, 0.7)
ob_object_pyramid_2.lock_scale = (True, True, True)
_m = ob_object_pyramid_2.modifiers.new('GeometryNodes', 'NODES')
_m.node_group = ng_geometry_nodes_002
ob_object_cube_3.location = (2.266, -0.5321, 0.5)
ob_object_cube_3.lock_scale = (True, True, True)
ob_object_cylinder_4.location = (-2.581, 1.207, 0.7)
ob_object_cylinder_5.location = (1.536, 2.441, 0.7)
ob_area.location = (11.66, -6.628, 25.82)
ob_area.rotation_euler = (0.236, 0.4169, 0.09708)
ob_area.lineart.crease_threshold = 0.0
ob_ground.location = (-24.06, -18.0, 0.0)
ob_ground.rotation_euler = (0.0, -0.0, 2.698)
ob_ground.lineart.crease_threshold = 0.0
_m = ob_ground.modifiers.new('Subsurf', 'SUBSURF')
_m.uv_smooth = 'PRESERVE_CORNERS'
_m.quality = 2
_m.levels = 2
_m.show_only_control_edges = False
ob_empty.location = (0.0, 0.0, 0.0)
ob_empty.empty_image_offset = (0.0, 0.0)
ob_empty.lineart.crease_threshold = 0.0

# ---- collection membership
scene.collection.objects.link(ob_camera)
scene.collection.objects.link(ob_plane)
scene.collection.objects.link(ob_light_0)
scene.collection.objects.link(ob_light_1)
scene.collection.objects.link(ob_object_cube_0)
scene.collection.objects.link(ob_object_pyramid_1)
scene.collection.objects.link(ob_object_pyramid_2)
scene.collection.objects.link(ob_object_cube_3)
scene.collection.objects.link(ob_object_cylinder_4)
scene.collection.objects.link(ob_object_cylinder_5)
col_collection_1.objects.link(ob_area)
col_collection_1.objects.link(ob_ground)
col_collection_1.objects.link(ob_empty)

# ---- scene / render settings (as saved in the file)
scene.camera = ob_camera
scene.frame_start = 1; scene.frame_end = 250; scene.frame_set(1)
scene.render.engine = 'CYCLES'
scene.render.resolution_x = 640
scene.render.resolution_y = 640
scene.render.dither_intensity = 0.0
scene.cycles.use_denoising = False
scene.cycles.samples = 128
scene.cycles.sampling_pattern = 'TABULATED_SOBOL'
scene.cycles.light_sampling_threshold = 0.0
scene.cycles.use_adaptive_sampling = False
scene.cycles.use_light_tree = False
scene.cycles.blur_glossy = 2.0
scene.cycles.sample_clamp_indirect = 0.0
scene.view_settings.view_transform = 'Standard'
bpy.context.view_layer.update()
